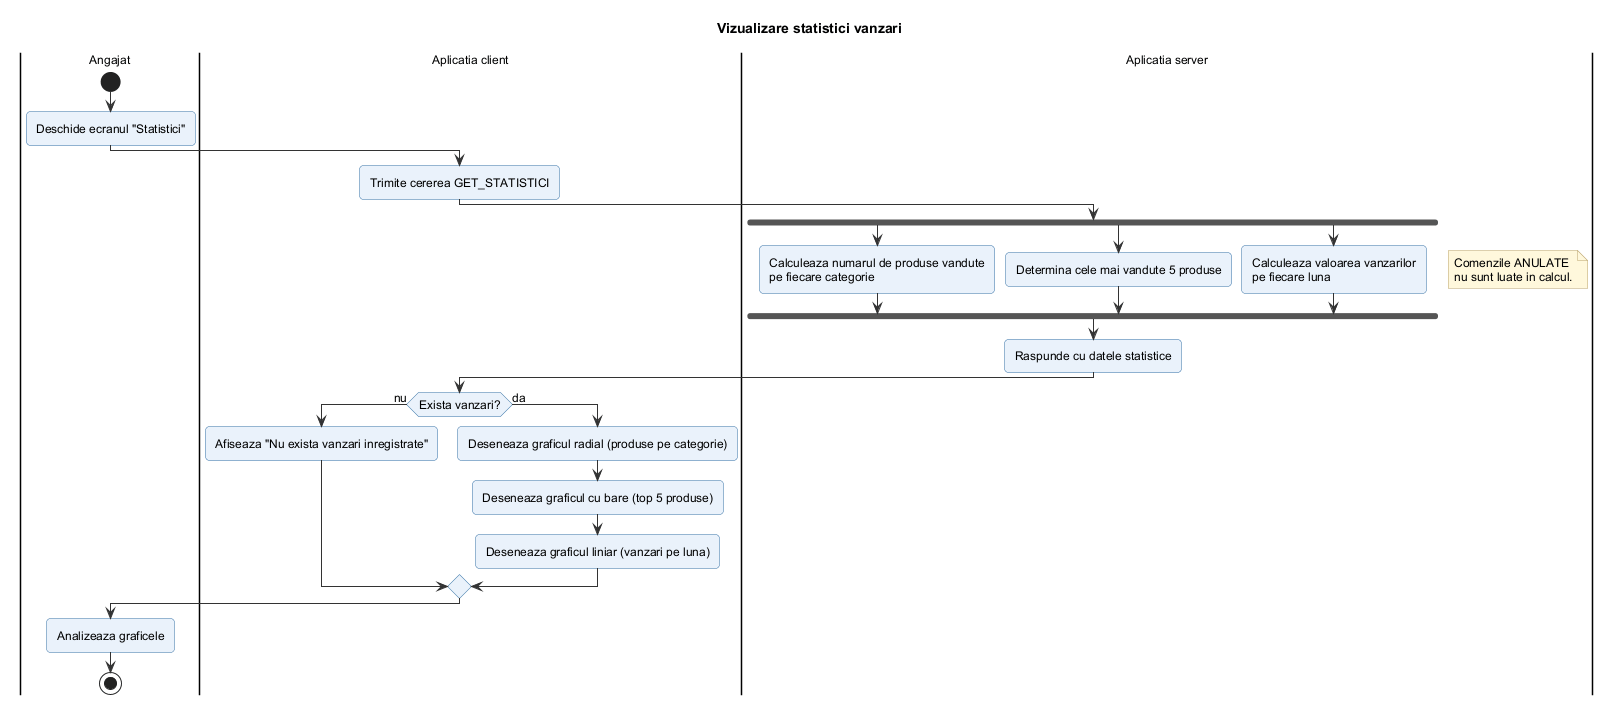

The diagram above was rendered by PlantUML. Its source (embedded in the PNG):
@startuml vizualizare_statistici
!include ../_stil.iuml
title Vizualizare statistici vanzari

|Angajat|
start
:Deschide ecranul "Statistici";
|Aplicatia client|
:Trimite cererea GET_STATISTICI;
|Aplicatia server|
fork
  :Calculeaza numarul de produse vandute
  pe fiecare categorie;
fork again
  :Determina cele mai vandute 5 produse;
fork again
  :Calculeaza valoarea vanzarilor
  pe fiecare luna;
end fork
note right
  Comenzile ANULATE
  nu sunt luate in calcul.
end note
:Raspunde cu datele statistice;
|Aplicatia client|
if (Exista vanzari?) then (nu)
  :Afiseaza "Nu exista vanzari inregistrate";
else (da)
  :Deseneaza graficul radial (produse pe categorie);
  :Deseneaza graficul cu bare (top 5 produse);
  :Deseneaza graficul liniar (vanzari pe luna);
endif
|Angajat|
:Analizeaza graficele;
stop
@enduml